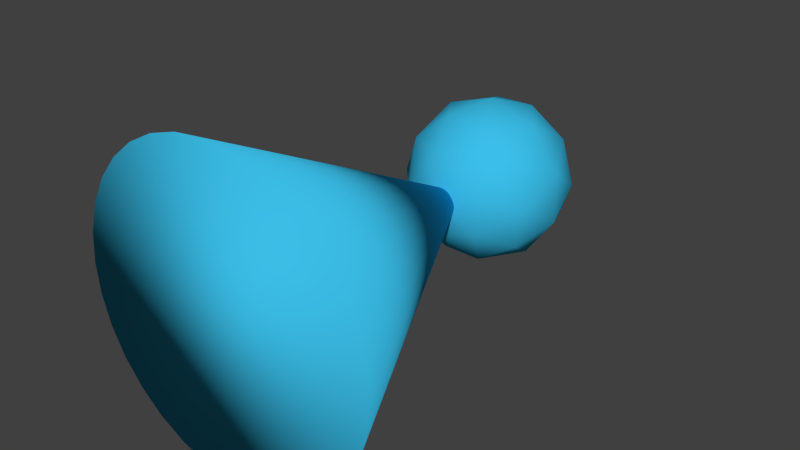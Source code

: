 # Source: Player_mesh.blend  (saved by Blender 2.72.0; exported with 4.5.12 LTS)
import bpy
from mathutils import Matrix  # noqa: F401  (used for matrix-valued properties, if any)

bpy.ops.wm.read_factory_settings(use_empty=True)
scene = bpy.context.scene
scene.name = 'Scene'

# ---- collections
col_collection_1 = bpy.data.collections.new('Collection 1'); scene.collection.children.link(col_collection_1)

# ---- materials (node trees are filled in below, after node groups)
mat_material = bpy.data.materials.new('Material')
mat_material.alpha_threshold = 0.0
mat_material.use_transparent_shadow = False
mat_material.diffuse_color = (0.04404, 0.5117, 0.8, 1.0)
mat_material.specular_color = (0.03707, 0.2677, 1.0)
mat_material.roughness = 0.5
mat_material.specular_intensity = 0.09375

# ---- material node trees

# ---- world
world_world = bpy.data.worlds.new('World'); scene.world = world_world
world_world.color = (0.05088, 0.05088, 0.05088)
world_world.use_sun_shadow = False
world_world.sun_shadow_jitter_overblur = 0.0
world_world.cycles.sampling_method = 'MANUAL'
world_world.cycles.sample_map_resolution = 256

# ---- meshes
me_cone = bpy.data.meshes.new('Cone')
me_cone.from_pydata([(4.441e-16, -1.0, -1.0), (0.1951, -1.0, -0.9808), (0.3827, -1.0, -0.9239), (0.5556, -1.0, -0.8315), (0.7071, -1.0, -0.7071), (0.8315, -1.0, -0.5556), (0.9239, -1.0, -0.3827), (0.9808, -1.0, -0.1951), (1.0, -1.0, -1.51e-07), (-2.22e-16, 1.0, 7.55e-08), (0.9808, -1.0, 0.1951), (0.9239, -1.0, 0.3827), (0.8315, -1.0, 0.5556), (0.7071, -1.0, 0.7071), (0.5556, -1.0, 0.8315), (0.3827, -1.0, 0.9239), (0.1951, -1.0, 0.9808), (-3.258e-07, -1.0, 1.0), (-0.1951, -1.0, 0.9808), (-0.3827, -1.0, 0.9239), (-0.5556, -1.0, 0.8315), (-0.7071, -1.0, 0.7071), (-0.8315, -1.0, 0.5556), (-0.9239, -1.0, 0.3827), (-0.9808, -1.0, 0.1951), (-1.0, -1.0, -1.041e-06), (-0.9808, -1.0, -0.1951), (-0.9239, -1.0, -0.3827), (-0.8315, -1.0, -0.5556), (-0.7071, -1.0, -0.7071), (-0.5556, -1.0, -0.8315), (-0.3827, -1.0, -0.9239), (-0.1951, -1.0, -0.9808), (-1.68e-16, 0.7564, 5.711e-08), (0.3851, 1.051, 0.2798), (-0.1471, 1.051, 0.4527), (-0.476, 1.051, 7.932e-08), (-0.1471, 1.051, -0.4527), (0.3851, 1.051, -0.2798), (0.1471, 1.527, 0.4527), (-0.3851, 1.527, 0.2798), (-0.3851, 1.527, -0.2798), (0.1471, 1.527, -0.4527), (0.476, 1.527, 1.153e-07), (-4.043e-16, 1.821, 1.375e-07), (-0.08646, 0.8359, 0.2661), (0.2264, 0.8359, 0.1645), (0.1399, 1.009, 0.4306), (0.4527, 1.009, 7.616e-08), (0.2264, 0.8359, -0.1645), (-0.2798, 0.8359, 6.311e-08), (-0.3663, 1.009, 0.2661), (-0.08646, 0.8359, -0.2661), (-0.3663, 1.009, -0.2661), (0.1399, 1.009, -0.4306), (0.5062, 1.289, 0.1645), (0.5062, 1.289, -0.1645), (-4.043e-16, 1.289, 0.5322), (0.3128, 1.289, 0.4306), (-0.5062, 1.289, 0.1645), (-0.3128, 1.289, 0.4306), (-0.3128, 1.289, -0.4306), (-0.5062, 1.289, -0.1645), (0.3128, 1.289, -0.4306), (-1.68e-16, 1.289, -0.5322), (0.3663, 1.568, 0.2661), (-0.1399, 1.568, 0.4306), (-0.4527, 1.568, 1.184e-07), (-0.1399, 1.568, -0.4306), (0.3663, 1.568, -0.2661), (0.08646, 1.741, 0.2661), (0.2798, 1.741, 1.315e-07), (-0.2264, 1.741, 0.1645), (-0.2264, 1.741, -0.1645), (0.08646, 1.741, -0.2661)], [], [(31, 9, 32), (0, 9, 1), (30, 9, 31), (29, 9, 30), (28, 9, 29), (27, 9, 28), (26, 9, 27), (25, 9, 26), (24, 9, 25), (23, 9, 24), (22, 9, 23), (21, 9, 22), (20, 9, 21), (19, 9, 20), (18, 9, 19), (17, 9, 18), (16, 9, 17), (15, 9, 16), (14, 9, 15), (13, 9, 14), (12, 9, 13), (11, 9, 12), (10, 9, 11), (8, 9, 10), (7, 9, 8), (6, 9, 7), (5, 9, 6), (4, 9, 5), (3, 9, 4), (2, 9, 3), (32, 9, 0), (1, 9, 2), (0, 1, 2, 3, 4, 5, 6, 7, 8, 10, 11, 12, 13, 14, 15, 16, 17, 18, 19, 20, 21, 22, 23, 24, 25, 26, 27, 28, 29, 30, 31, 32), (33, 46, 45), (34, 46, 48), (33, 45, 50), (33, 50, 52), (33, 52, 49), (34, 48, 55), (35, 47, 57), (36, 51, 59), (37, 53, 61), (38, 54, 63), (34, 55, 58), (35, 57, 60), (36, 59, 62), (37, 61, 64), (38, 63, 56), (39, 65, 70), (40, 66, 72), (41, 67, 73), (42, 68, 74), (43, 69, 71), (45, 47, 35), (45, 46, 47), (46, 34, 47), (48, 49, 38), (48, 46, 49), (46, 33, 49), (50, 51, 36), (50, 45, 51), (45, 35, 51), (52, 53, 37), (52, 50, 53), (50, 36, 53), (49, 54, 38), (49, 52, 54), (52, 37, 54), (55, 56, 43), (55, 48, 56), (48, 38, 56), (57, 58, 39), (57, 47, 58), (47, 34, 58), (59, 60, 40), (59, 51, 60), (51, 35, 60), (61, 62, 41), (61, 53, 62), (53, 36, 62), (63, 64, 42), (63, 54, 64), (54, 37, 64), (58, 65, 39), (58, 55, 65), (55, 43, 65), (60, 66, 40), (60, 57, 66), (57, 39, 66), (62, 67, 41), (62, 59, 67), (59, 40, 67), (64, 68, 42), (64, 61, 68), (61, 41, 68), (56, 69, 43), (56, 63, 69), (63, 42, 69), (70, 71, 44), (70, 65, 71), (65, 43, 71), (72, 70, 44), (72, 66, 70), (66, 39, 70), (73, 72, 44), (73, 67, 72), (67, 40, 72), (74, 73, 44), (74, 68, 73), (68, 41, 73), (71, 74, 44), (71, 69, 74), (69, 42, 74)])
me_cone.polygons.foreach_set('use_smooth', [True] * 113)
me_cone.materials.append(mat_material)
me_cone.use_remesh_preserve_volume = False
me_cone.use_remesh_preserve_attributes = False
me_cone.use_mirror_vertex_groups = False
me_cone.update()

# ---- objects
ob_player_mesh = bpy.data.objects.new('Player_Mesh', me_cone)

# ---- transforms, parenting, visibility, modifiers, constraints
ob_player_mesh.location = (0.0, 0.0, 1.0)
ob_player_mesh.lineart.crease_threshold = 0.0

# ---- collection membership
col_collection_1.objects.link(ob_player_mesh)

# ---- scene / render settings (as saved in the file)
scene.frame_start = 1; scene.frame_end = 250; scene.frame_set(1)
scene.render.engine = 'BLENDER_EEVEE_NEXT'
scene.render.resolution_percentage = 50
scene.render.dither_intensity = 0.0
scene.cycles.use_denoising = False
scene.cycles.samples = 10
scene.cycles.sampling_pattern = 'TABULATED_SOBOL'
scene.cycles.light_sampling_threshold = 0.0
scene.cycles.use_adaptive_sampling = False
scene.cycles.use_light_tree = False
scene.cycles.blur_glossy = 0.0
scene.cycles.pixel_filter_type = 'GAUSSIAN'
scene.cycles.sample_clamp_indirect = 0.0
scene.view_settings.view_transform = 'Standard'
bpy.context.view_layer.update()

# ---- added for rendering (the .blend has no active camera and no usable light): camera, sun
cam_auto = bpy.data.cameras.new('AutoCamera')
cam_auto.lens = 50.0
cam_auto.sensor_width = 36.0
cam_auto.clip_end = 1000.0
ob_auto_camera = bpy.data.objects.new('AutoCamera', cam_auto)
scene.collection.objects.link(ob_auto_camera)
ob_auto_camera.location = (3.69593, -4.0247, 3.95674)
ob_auto_camera.rotation_euler = (1.09748, -7.21219e-08, 0.694738)
scene.camera = ob_auto_camera
light_auto_sun = bpy.data.lights.new('AutoSun', 'SUN')
light_auto_sun.energy = 3.0
light_auto_sun.angle = 0.0523599
ob_auto_sun = bpy.data.objects.new('AutoSun', light_auto_sun)
scene.collection.objects.link(ob_auto_sun)
ob_auto_sun.rotation_euler = (0.872665, 0.174533, 0.523599)
bpy.context.view_layer.update()

